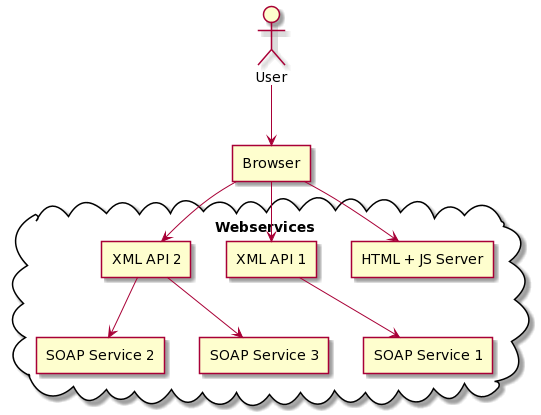

The diagram above was rendered by PlantUML. Its source (embedded in the PNG):
@startuml
actor User
agent Browser

cloud "Webservices" {
  agent "HTML + JS Server" as media
  agent "XML API 1" as a1
  agent "XML API 2" as a2
  agent "SOAP Service 1" as s1
  agent "SOAP Service 2" as s2
  agent "SOAP Service 3" as s3
}
User --> Browser
Browser --> media
Browser --> a1
Browser --> a2
a1 --> s1
a2 --> s2
a2 --> s3
@enduml